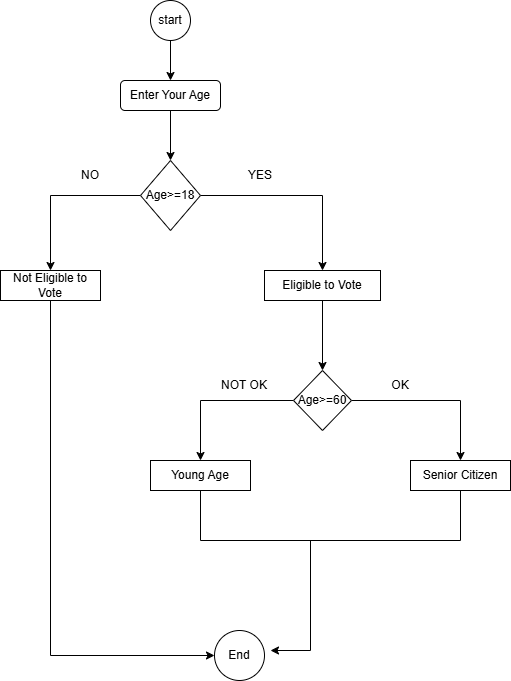

The diagram above was exported from draw.io. Its source (the exported page's mxGraphModel, read from the mxfile embedded in the PNG):
<mxGraphModel dx="872" dy="473" grid="1" gridSize="10" guides="1" tooltips="1" connect="1" arrows="1" fold="1" page="1" pageScale="1" pageWidth="827" pageHeight="1169" math="0" shadow="0">
  <root>
    <mxCell id="0" />
    <mxCell id="1" parent="0" />
    <mxCell id="xlLheVgr3oXF9t2eRWOz-1" parent="1" style="ellipse;whiteSpace=wrap;html=1;aspect=fixed;" value="start" vertex="1">
      <mxGeometry height="40" width="40" x="260" y="150" as="geometry" />
    </mxCell>
    <mxCell id="xlLheVgr3oXF9t2eRWOz-3" parent="1" style="rounded=1;whiteSpace=wrap;html=1;" value="Enter Your Age" vertex="1">
      <mxGeometry height="30" width="100" x="230" y="230" as="geometry" />
    </mxCell>
    <mxCell id="xlLheVgr3oXF9t2eRWOz-4" edge="1" parent="1" source="xlLheVgr3oXF9t2eRWOz-1" style="endArrow=classic;html=1;rounded=0;exitX=0.5;exitY=1;exitDx=0;exitDy=0;entryX=0.5;entryY=0;entryDx=0;entryDy=0;" target="xlLheVgr3oXF9t2eRWOz-3" value="">
      <mxGeometry height="50" relative="1" width="50" as="geometry">
        <mxPoint x="390" y="400" as="sourcePoint" />
        <mxPoint x="440" y="350" as="targetPoint" />
      </mxGeometry>
    </mxCell>
    <mxCell id="xlLheVgr3oXF9t2eRWOz-9" edge="1" parent="1" source="xlLheVgr3oXF9t2eRWOz-5" style="edgeStyle=orthogonalEdgeStyle;rounded=0;orthogonalLoop=1;jettySize=auto;html=1;exitX=0;exitY=0.5;exitDx=0;exitDy=0;" target="xlLheVgr3oXF9t2eRWOz-8">
      <mxGeometry relative="1" as="geometry" />
    </mxCell>
    <mxCell id="xlLheVgr3oXF9t2eRWOz-11" edge="1" parent="1" source="xlLheVgr3oXF9t2eRWOz-5" style="edgeStyle=orthogonalEdgeStyle;rounded=0;orthogonalLoop=1;jettySize=auto;html=1;exitX=1;exitY=0.5;exitDx=0;exitDy=0;" target="xlLheVgr3oXF9t2eRWOz-10">
      <mxGeometry relative="1" as="geometry" />
    </mxCell>
    <mxCell id="xlLheVgr3oXF9t2eRWOz-5" parent="1" style="rhombus;whiteSpace=wrap;html=1;" value="Age&amp;gt;=18" vertex="1">
      <mxGeometry height="70" width="60" x="250" y="310" as="geometry" />
    </mxCell>
    <mxCell id="xlLheVgr3oXF9t2eRWOz-6" edge="1" parent="1" source="xlLheVgr3oXF9t2eRWOz-3" style="endArrow=classic;html=1;rounded=0;exitX=0.5;exitY=1;exitDx=0;exitDy=0;entryX=0.5;entryY=0;entryDx=0;entryDy=0;" target="xlLheVgr3oXF9t2eRWOz-5" value="">
      <mxGeometry height="50" relative="1" width="50" as="geometry">
        <mxPoint x="390" y="400" as="sourcePoint" />
        <mxPoint x="440" y="350" as="targetPoint" />
      </mxGeometry>
    </mxCell>
    <mxCell id="xlLheVgr3oXF9t2eRWOz-29" edge="1" parent="1" source="xlLheVgr3oXF9t2eRWOz-8" style="edgeStyle=orthogonalEdgeStyle;rounded=0;orthogonalLoop=1;jettySize=auto;html=1;exitX=0.5;exitY=1;exitDx=0;exitDy=0;entryX=0;entryY=0.5;entryDx=0;entryDy=0;" target="xlLheVgr3oXF9t2eRWOz-26">
      <mxGeometry relative="1" as="geometry">
        <mxPoint x="160" y="690" as="targetPoint" />
      </mxGeometry>
    </mxCell>
    <mxCell id="xlLheVgr3oXF9t2eRWOz-8" parent="1" style="rounded=0;whiteSpace=wrap;html=1;" value="Not Eligible to Vote" vertex="1">
      <mxGeometry height="30" width="100" x="110" y="420" as="geometry" />
    </mxCell>
    <mxCell id="xlLheVgr3oXF9t2eRWOz-10" parent="1" style="rounded=0;whiteSpace=wrap;html=1;" value="Eligible to Vote" vertex="1">
      <mxGeometry height="30" width="116" x="374" y="420" as="geometry" />
    </mxCell>
    <mxCell id="xlLheVgr3oXF9t2eRWOz-14" parent="1" style="text;html=1;whiteSpace=wrap;strokeColor=none;fillColor=none;align=center;verticalAlign=middle;rounded=0;" value="YES" vertex="1">
      <mxGeometry height="30" width="60" x="340" y="310" as="geometry" />
    </mxCell>
    <mxCell id="xlLheVgr3oXF9t2eRWOz-16" parent="1" style="text;html=1;whiteSpace=wrap;strokeColor=none;fillColor=none;align=center;verticalAlign=middle;rounded=0;" value="NO" vertex="1">
      <mxGeometry height="30" width="60" x="170" y="310" as="geometry" />
    </mxCell>
    <mxCell id="xlLheVgr3oXF9t2eRWOz-21" edge="1" parent="1" source="xlLheVgr3oXF9t2eRWOz-17" style="edgeStyle=orthogonalEdgeStyle;rounded=0;orthogonalLoop=1;jettySize=auto;html=1;exitX=0;exitY=0.5;exitDx=0;exitDy=0;entryX=0.5;entryY=0;entryDx=0;entryDy=0;" target="xlLheVgr3oXF9t2eRWOz-19">
      <mxGeometry relative="1" as="geometry" />
    </mxCell>
    <mxCell id="xlLheVgr3oXF9t2eRWOz-22" edge="1" parent="1" source="xlLheVgr3oXF9t2eRWOz-17" style="edgeStyle=orthogonalEdgeStyle;rounded=0;orthogonalLoop=1;jettySize=auto;html=1;exitX=1;exitY=0.5;exitDx=0;exitDy=0;entryX=0.5;entryY=0;entryDx=0;entryDy=0;" target="xlLheVgr3oXF9t2eRWOz-20">
      <mxGeometry relative="1" as="geometry" />
    </mxCell>
    <mxCell id="xlLheVgr3oXF9t2eRWOz-17" parent="1" style="rhombus;whiteSpace=wrap;html=1;" value="Age&amp;gt;=60" vertex="1">
      <mxGeometry height="60" width="58" x="403" y="520" as="geometry" />
    </mxCell>
    <mxCell id="xlLheVgr3oXF9t2eRWOz-18" edge="1" parent="1" source="xlLheVgr3oXF9t2eRWOz-10" style="endArrow=classic;html=1;rounded=0;exitX=0.5;exitY=1;exitDx=0;exitDy=0;entryX=0.5;entryY=0;entryDx=0;entryDy=0;" target="xlLheVgr3oXF9t2eRWOz-17" value="">
      <mxGeometry height="50" relative="1" width="50" as="geometry">
        <mxPoint x="390" y="500" as="sourcePoint" />
        <mxPoint x="440" y="450" as="targetPoint" />
      </mxGeometry>
    </mxCell>
    <mxCell id="xlLheVgr3oXF9t2eRWOz-19" parent="1" style="rounded=0;whiteSpace=wrap;html=1;" value="Young Age" vertex="1">
      <mxGeometry height="30" width="100" x="260" y="610" as="geometry" />
    </mxCell>
    <mxCell id="xlLheVgr3oXF9t2eRWOz-20" parent="1" style="rounded=0;whiteSpace=wrap;html=1;" value="Senior Citizen" vertex="1">
      <mxGeometry height="30" width="100" x="520" y="610" as="geometry" />
    </mxCell>
    <mxCell id="xlLheVgr3oXF9t2eRWOz-23" edge="1" parent="1" source="xlLheVgr3oXF9t2eRWOz-19" style="endArrow=none;html=1;rounded=0;exitX=0.5;exitY=1;exitDx=0;exitDy=0;" value="">
      <mxGeometry height="50" relative="1" width="50" as="geometry">
        <mxPoint x="390" y="610" as="sourcePoint" />
        <mxPoint x="310" y="690" as="targetPoint" />
      </mxGeometry>
    </mxCell>
    <mxCell id="xlLheVgr3oXF9t2eRWOz-24" edge="1" parent="1" source="xlLheVgr3oXF9t2eRWOz-20" style="endArrow=none;html=1;rounded=0;exitX=0.5;exitY=1;exitDx=0;exitDy=0;" value="">
      <mxGeometry height="50" relative="1" width="50" as="geometry">
        <mxPoint x="390" y="600" as="sourcePoint" />
        <mxPoint x="570" y="690" as="targetPoint" />
      </mxGeometry>
    </mxCell>
    <mxCell id="xlLheVgr3oXF9t2eRWOz-25" edge="1" parent="1" style="endArrow=none;html=1;rounded=0;" value="">
      <mxGeometry height="50" relative="1" width="50" as="geometry">
        <Array as="points" />
        <mxPoint x="310" y="690" as="sourcePoint" />
        <mxPoint x="570" y="690" as="targetPoint" />
      </mxGeometry>
    </mxCell>
    <mxCell id="xlLheVgr3oXF9t2eRWOz-26" parent="1" style="ellipse;whiteSpace=wrap;html=1;aspect=fixed;" value="End" vertex="1">
      <mxGeometry height="50" width="50" x="324" y="780" as="geometry" />
    </mxCell>
    <mxCell id="xlLheVgr3oXF9t2eRWOz-27" edge="1" parent="1" style="endArrow=none;html=1;rounded=0;" value="">
      <mxGeometry height="50" relative="1" width="50" as="geometry">
        <mxPoint x="420" y="690" as="sourcePoint" />
        <mxPoint x="420" y="800" as="targetPoint" />
      </mxGeometry>
    </mxCell>
    <mxCell id="xlLheVgr3oXF9t2eRWOz-28" edge="1" parent="1" style="endArrow=classic;html=1;rounded=0;" value="">
      <mxGeometry height="50" relative="1" width="50" as="geometry">
        <mxPoint x="420" y="800" as="sourcePoint" />
        <mxPoint x="380" y="800" as="targetPoint" />
      </mxGeometry>
    </mxCell>
    <mxCell id="xlLheVgr3oXF9t2eRWOz-30" parent="1" style="text;html=1;whiteSpace=wrap;strokeColor=none;fillColor=none;align=center;verticalAlign=middle;rounded=0;" value="OK" vertex="1">
      <mxGeometry height="30" width="60" x="480" y="520" as="geometry" />
    </mxCell>
    <mxCell id="xlLheVgr3oXF9t2eRWOz-31" parent="1" style="text;html=1;whiteSpace=wrap;strokeColor=none;fillColor=none;align=center;verticalAlign=middle;rounded=0;" value="NOT OK" vertex="1">
      <mxGeometry height="30" width="60" x="324" y="520" as="geometry" />
    </mxCell>
  </root>
</mxGraphModel>